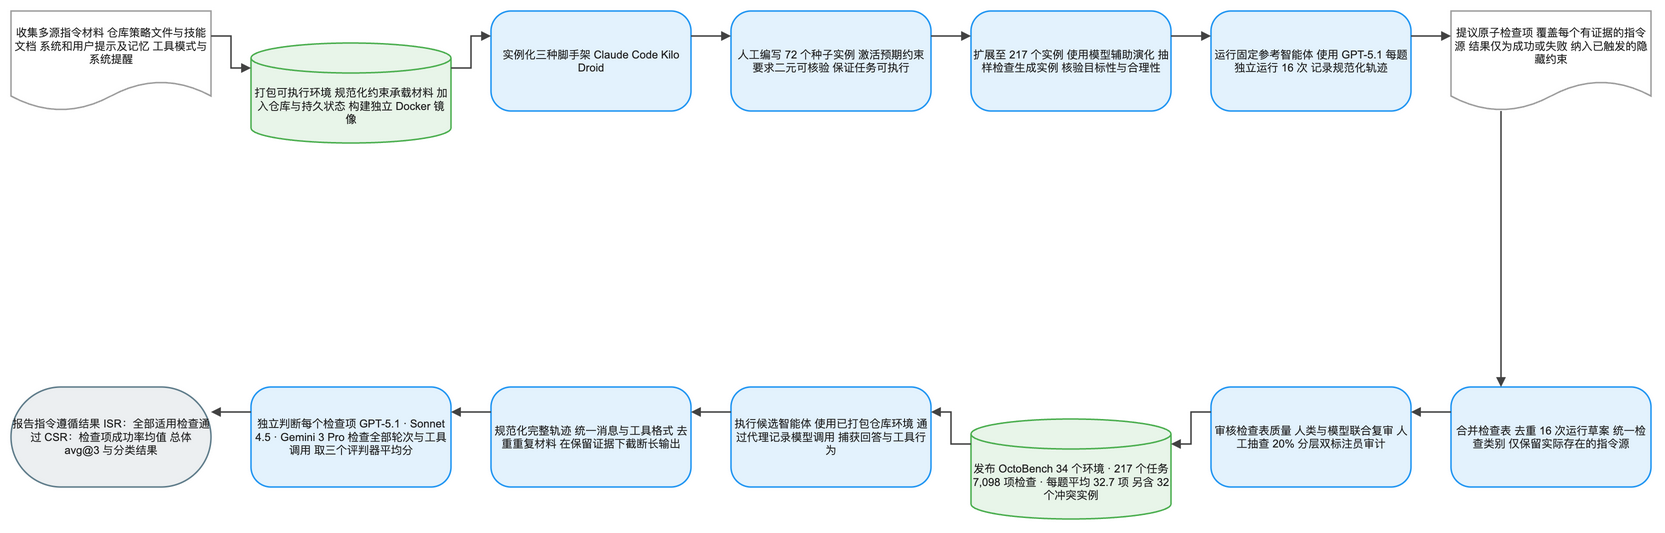

The diagram above was exported from draw.io. Its source (the exported page's mxGraphModel, read from the mxfile embedded in the PNG):
<mxGraphModel dx="1120" dy="720" grid="1" gridSize="8" guides="1" tooltips="1" connect="1" arrows="1" fold="1" page="1" pageScale="1" pageWidth="1640" pageHeight="584" math="1" background="#FFFFFF">
  <root>
    <mxCell id="0" />
    <mxCell id="1" parent="0" />
    <mxCell id="2" value="收集多源指令材料 仓库策略文件与技能文档 系统和用户提示及记忆 工具模式与系统提醒" style="shape=document;boundedLbl=1;html=1;whiteSpace=wrap;fillColor=#FFFFFF;strokeColor=#9E9E9E;strokeWidth=1.5;fontColor=#212121;fontSize=11;fontFamily=Arial, Helvetica, sans-serif;verticalAlign=middle;align=center" vertex="1" parent="1">
      <mxGeometry x="-80" y="-8" width="200" height="100" as="geometry" />
    </mxCell>
    <mxCell id="3" value="打包可执行环境 规范化约束承载材料 加入仓库与持久状态 构建独立 Docker 镜像" style="shape=cylinder3;boundedLbl=1;backgroundOutline=1;size=15;html=1;whiteSpace=wrap;fillColor=#E8F5E9;strokeColor=#4CAF50;strokeWidth=1.5;fontColor=#212121;fontSize=11;fontFamily=Arial, Helvetica, sans-serif;verticalAlign=middle;align=center" vertex="1" parent="1">
      <mxGeometry x="160" y="24" width="200" height="100" as="geometry" />
    </mxCell>
    <mxCell id="4" value="实例化三种脚手架 Claude Code Kilo Droid" style="rounded=1;arcSize=20;html=1;whiteSpace=wrap;fillColor=#E3F2FD;strokeColor=#2196F3;strokeWidth=1.5;fontColor=#212121;fontSize=11;fontFamily=Arial, Helvetica, sans-serif;verticalAlign=middle;align=center" vertex="1" parent="1">
      <mxGeometry x="400" y="-8" width="200" height="100" as="geometry" />
    </mxCell>
    <mxCell id="5" value="人工编写 72 个种子实例 激活预期约束 要求二元可核验 保证任务可执行" style="rounded=1;arcSize=20;html=1;whiteSpace=wrap;fillColor=#E3F2FD;strokeColor=#2196F3;strokeWidth=1.5;fontColor=#212121;fontSize=11;fontFamily=Arial, Helvetica, sans-serif;verticalAlign=middle;align=center" vertex="1" parent="1">
      <mxGeometry x="640" y="-8" width="200" height="100" as="geometry" />
    </mxCell>
    <mxCell id="6" value="扩展至 217 个实例 使用模型辅助演化 抽样检查生成实例 核验目标性与合理性" style="rounded=1;arcSize=20;html=1;whiteSpace=wrap;fillColor=#E3F2FD;strokeColor=#2196F3;strokeWidth=1.5;fontColor=#212121;fontSize=11;fontFamily=Arial, Helvetica, sans-serif;verticalAlign=middle;align=center" vertex="1" parent="1">
      <mxGeometry x="880" y="-8" width="200" height="100" as="geometry" />
    </mxCell>
    <mxCell id="7" value="运行固定参考智能体 使用 GPT-5.1 每题独立运行 16 次 记录规范化轨迹" style="rounded=1;arcSize=20;html=1;whiteSpace=wrap;fillColor=#E3F2FD;strokeColor=#2196F3;strokeWidth=1.5;fontColor=#212121;fontSize=11;fontFamily=Arial, Helvetica, sans-serif;verticalAlign=middle;align=center" vertex="1" parent="1">
      <mxGeometry x="1120" y="-8" width="200" height="100" as="geometry" />
    </mxCell>
    <mxCell id="8" value="提议原子检查项 覆盖每个有证据的指令源 结果仅为成功或失败 纳入已触发的隐藏约束" style="shape=document;boundedLbl=1;html=1;whiteSpace=wrap;fillColor=#FFFFFF;strokeColor=#9E9E9E;strokeWidth=1.5;fontColor=#212121;fontSize=11;fontFamily=Arial, Helvetica, sans-serif;verticalAlign=middle;align=center" vertex="1" parent="1">
      <mxGeometry x="1360" y="-8" width="200" height="100" as="geometry" />
    </mxCell>
    <mxCell id="9" value="合并检查表 去重 16 次运行草案 统一检查类别 仅保留实际存在的指令源" style="rounded=1;arcSize=20;html=1;whiteSpace=wrap;fillColor=#E3F2FD;strokeColor=#2196F3;strokeWidth=1.5;fontColor=#212121;fontSize=11;fontFamily=Arial, Helvetica, sans-serif;verticalAlign=middle;align=center" vertex="1" parent="1">
      <mxGeometry x="1360" y="368" width="200" height="100" as="geometry" />
    </mxCell>
    <mxCell id="10" value="审核检查表质量 人类与模型联合复审 人工抽查 20% 分层双标注员审计" style="rounded=1;arcSize=20;html=1;whiteSpace=wrap;fillColor=#E3F2FD;strokeColor=#2196F3;strokeWidth=1.5;fontColor=#212121;fontSize=11;fontFamily=Arial, Helvetica, sans-serif;verticalAlign=middle;align=center" vertex="1" parent="1">
      <mxGeometry x="1120" y="368" width="200" height="100" as="geometry" />
    </mxCell>
    <mxCell id="11" value="发布 OctoBench 34 个环境 · 217 个任务 7,098 项检查 · 每题平均 32.7 项 另含 32 个冲突实例" style="shape=cylinder3;boundedLbl=1;backgroundOutline=1;size=15;html=1;whiteSpace=wrap;fillColor=#E8F5E9;strokeColor=#4CAF50;strokeWidth=1.5;fontColor=#212121;fontSize=11;fontFamily=Arial, Helvetica, sans-serif;verticalAlign=middle;align=center" vertex="1" parent="1">
      <mxGeometry x="880" y="400" width="200" height="100" as="geometry" />
    </mxCell>
    <mxCell id="12" value="执行候选智能体 使用已打包仓库环境 通过代理记录模型调用 捕获回答与工具行为" style="rounded=1;arcSize=20;html=1;whiteSpace=wrap;fillColor=#E3F2FD;strokeColor=#2196F3;strokeWidth=1.5;fontColor=#212121;fontSize=11;fontFamily=Arial, Helvetica, sans-serif;verticalAlign=middle;align=center" vertex="1" parent="1">
      <mxGeometry x="640" y="368" width="200" height="100" as="geometry" />
    </mxCell>
    <mxCell id="13" value="规范化完整轨迹 统一消息与工具格式 去重重复材料 在保留证据下截断长输出" style="rounded=1;arcSize=20;html=1;whiteSpace=wrap;fillColor=#E3F2FD;strokeColor=#2196F3;strokeWidth=1.5;fontColor=#212121;fontSize=11;fontFamily=Arial, Helvetica, sans-serif;verticalAlign=middle;align=center" vertex="1" parent="1">
      <mxGeometry x="400" y="368" width="200" height="100" as="geometry" />
    </mxCell>
    <mxCell id="14" value="独立判断每个检查项 GPT-5.1 · Sonnet 4.5 · Gemini 3 Pro 检查全部轮次与工具调用 取三个评判器平均分" style="rounded=1;arcSize=20;html=1;whiteSpace=wrap;fillColor=#E3F2FD;strokeColor=#2196F3;strokeWidth=1.5;fontColor=#212121;fontSize=11;fontFamily=Arial, Helvetica, sans-serif;verticalAlign=middle;align=center" vertex="1" parent="1">
      <mxGeometry x="160" y="368" width="200" height="100" as="geometry" />
    </mxCell>
    <mxCell id="15" value="报告指令遵循结果 ISR：全部适用检查通过 CSR：检查项成功率均值 总体 avg@3 与分类结果" style="rounded=1;arcSize=50;html=1;whiteSpace=wrap;fillColor=#ECEFF1;strokeColor=#607D8B;strokeWidth=1.5;fontColor=#212121;fontSize=11;fontFamily=Arial, Helvetica, sans-serif;verticalAlign=middle;align=center" vertex="1" parent="1">
      <mxGeometry x="-80" y="368" width="200" height="100" as="geometry" />
    </mxCell>
    <mxCell id="16" value="" style="edgeStyle=orthogonalEdgeStyle;rounded=0;orthogonalLoop=1;jettySize=auto;html=1;strokeColor=#424242;strokeWidth=1.5;endArrow=block;endFill=1;exitX=1;exitY=0.25;exitDx=0;exitDy=0;entryX=0;entryY=0.25;entryDx=0;entryDy=0;jumpStyle=arc;jumpSize=8" edge="1" parent="1" source="2" target="3">
      <mxGeometry relative="1" as="geometry" />
    </mxCell>
    <mxCell id="17" value="" style="edgeStyle=orthogonalEdgeStyle;rounded=0;orthogonalLoop=1;jettySize=auto;html=1;strokeColor=#424242;strokeWidth=1.5;endArrow=block;endFill=1;exitX=1;exitY=0.25;exitDx=0;exitDy=0;entryX=0;entryY=0.25;entryDx=0;entryDy=0;jumpStyle=arc;jumpSize=8" edge="1" parent="1" source="3" target="4">
      <mxGeometry relative="1" as="geometry" />
    </mxCell>
    <mxCell id="18" value="" style="edgeStyle=orthogonalEdgeStyle;rounded=0;orthogonalLoop=1;jettySize=auto;html=1;strokeColor=#424242;strokeWidth=1.5;endArrow=block;endFill=1;exitX=1;exitY=0.25;exitDx=0;exitDy=0;entryX=0;entryY=0.25;entryDx=0;entryDy=0;jumpStyle=arc;jumpSize=8" edge="1" parent="1" source="4" target="5">
      <mxGeometry relative="1" as="geometry" />
    </mxCell>
    <mxCell id="19" value="" style="edgeStyle=orthogonalEdgeStyle;rounded=0;orthogonalLoop=1;jettySize=auto;html=1;strokeColor=#424242;strokeWidth=1.5;endArrow=block;endFill=1;exitX=1;exitY=0.25;exitDx=0;exitDy=0;entryX=0;entryY=0.25;entryDx=0;entryDy=0;jumpStyle=arc;jumpSize=8" edge="1" parent="1" source="5" target="6">
      <mxGeometry relative="1" as="geometry" />
    </mxCell>
    <mxCell id="20" value="" style="edgeStyle=orthogonalEdgeStyle;rounded=0;orthogonalLoop=1;jettySize=auto;html=1;strokeColor=#424242;strokeWidth=1.5;endArrow=block;endFill=1;exitX=1;exitY=0.25;exitDx=0;exitDy=0;entryX=0;entryY=0.25;entryDx=0;entryDy=0;jumpStyle=arc;jumpSize=8" edge="1" parent="1" source="6" target="7">
      <mxGeometry relative="1" as="geometry" />
    </mxCell>
    <mxCell id="21" value="" style="edgeStyle=orthogonalEdgeStyle;rounded=0;orthogonalLoop=1;jettySize=auto;html=1;strokeColor=#424242;strokeWidth=1.5;endArrow=block;endFill=1;exitX=1;exitY=0.25;exitDx=0;exitDy=0;entryX=0;entryY=0.25;entryDx=0;entryDy=0;jumpStyle=arc;jumpSize=8" edge="1" parent="1" source="7" target="8">
      <mxGeometry relative="1" as="geometry" />
    </mxCell>
    <mxCell id="22" value="" style="edgeStyle=orthogonalEdgeStyle;rounded=0;orthogonalLoop=1;jettySize=auto;html=1;strokeColor=#424242;strokeWidth=1.5;endArrow=block;endFill=1;exitX=0.25;exitY=1;exitDx=0;exitDy=0;entryX=0.25;entryY=0;entryDx=0;entryDy=0;jumpStyle=arc;jumpSize=8" edge="1" parent="1" source="8" target="9">
      <mxGeometry relative="1" as="geometry" />
    </mxCell>
    <mxCell id="23" value="" style="edgeStyle=orthogonalEdgeStyle;rounded=0;orthogonalLoop=1;jettySize=auto;html=1;strokeColor=#424242;strokeWidth=1.5;endArrow=block;endFill=1;exitX=0;exitY=0.25;exitDx=0;exitDy=0;entryX=1;entryY=0.25;entryDx=0;entryDy=0;jumpStyle=arc;jumpSize=8" edge="1" parent="1" source="9" target="10">
      <mxGeometry relative="1" as="geometry" />
    </mxCell>
    <mxCell id="24" value="" style="edgeStyle=orthogonalEdgeStyle;rounded=0;orthogonalLoop=1;jettySize=auto;html=1;strokeColor=#424242;strokeWidth=1.5;endArrow=block;endFill=1;exitX=0;exitY=0.25;exitDx=0;exitDy=0;entryX=1;entryY=0.25;entryDx=0;entryDy=0;jumpStyle=arc;jumpSize=8" edge="1" parent="1" source="10" target="11">
      <mxGeometry relative="1" as="geometry" />
    </mxCell>
    <mxCell id="25" value="" style="edgeStyle=orthogonalEdgeStyle;rounded=0;orthogonalLoop=1;jettySize=auto;html=1;strokeColor=#424242;strokeWidth=1.5;endArrow=block;endFill=1;exitX=0;exitY=0.25;exitDx=0;exitDy=0;entryX=1;entryY=0.25;entryDx=0;entryDy=0;jumpStyle=arc;jumpSize=8" edge="1" parent="1" source="11" target="12">
      <mxGeometry relative="1" as="geometry" />
    </mxCell>
    <mxCell id="26" value="" style="edgeStyle=orthogonalEdgeStyle;rounded=0;orthogonalLoop=1;jettySize=auto;html=1;strokeColor=#424242;strokeWidth=1.5;endArrow=block;endFill=1;exitX=0;exitY=0.25;exitDx=0;exitDy=0;entryX=1;entryY=0.25;entryDx=0;entryDy=0;jumpStyle=arc;jumpSize=8" edge="1" parent="1" source="12" target="13">
      <mxGeometry relative="1" as="geometry" />
    </mxCell>
    <mxCell id="27" value="" style="edgeStyle=orthogonalEdgeStyle;rounded=0;orthogonalLoop=1;jettySize=auto;html=1;strokeColor=#424242;strokeWidth=1.5;endArrow=block;endFill=1;exitX=0;exitY=0.25;exitDx=0;exitDy=0;entryX=1;entryY=0.25;entryDx=0;entryDy=0;jumpStyle=arc;jumpSize=8" edge="1" parent="1" source="13" target="14">
      <mxGeometry relative="1" as="geometry" />
    </mxCell>
    <mxCell id="28" value="" style="edgeStyle=orthogonalEdgeStyle;rounded=0;orthogonalLoop=1;jettySize=auto;html=1;strokeColor=#424242;strokeWidth=1.5;endArrow=block;endFill=1;exitX=0;exitY=0.25;exitDx=0;exitDy=0;entryX=1;entryY=0.25;entryDx=0;entryDy=0;jumpStyle=arc;jumpSize=8" edge="1" parent="1" source="14" target="15">
      <mxGeometry relative="1" as="geometry" />
    </mxCell>
  </root>
</mxGraphModel>